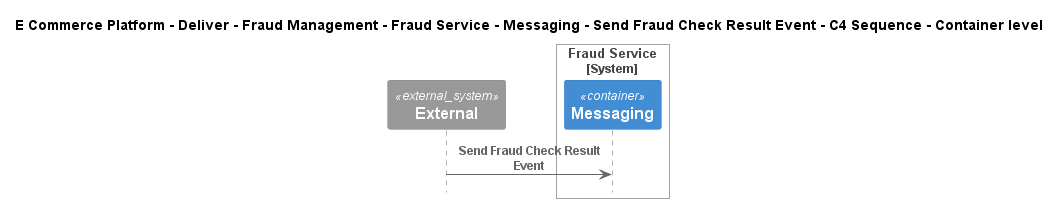

The diagram above was rendered by PlantUML. Its source (embedded in the PNG):
@startuml
!include ..\..\..\..\..\..\..\..\..\.c4s\C4_Sequence.puml

title E Commerce Platform - Deliver - Fraud Management - Fraud Service - Messaging - Send Fraud Check Result Event - C4 Sequence - Container level

System_Ext(C4InterFlow.SoftwareSystems.ExternalSystem, "External", "")

System_Boundary(ECommercePlatform.Deliver.FraudManagement.SoftwareSystems.FraudService, "Fraud Service")
    Container(ECommercePlatform.Deliver.FraudManagement.SoftwareSystems.FraudService.Containers.Messaging, "Messaging", "", "")
Boundary_End()

Rel(C4InterFlow.SoftwareSystems.ExternalSystem, ECommercePlatform.Deliver.FraudManagement.SoftwareSystems.FraudService.Containers.Messaging, "Send Fraud Check Result Event")


@enduml